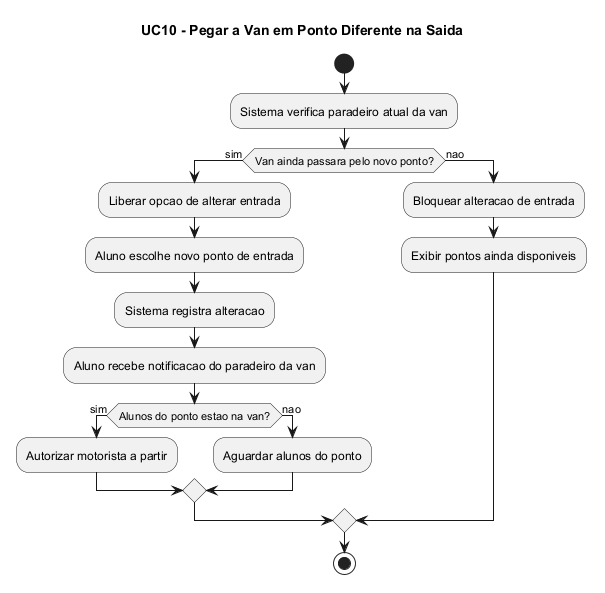

The diagram above was rendered by PlantUML. Its source (embedded in the PNG):
@startuml
title UC10 - Pegar a Van em Ponto Diferente na Saida

start
:Sistema verifica paradeiro atual da van;

if (Van ainda passara pelo novo ponto?) then (sim)
  :Liberar opcao de alterar entrada;
  :Aluno escolhe novo ponto de entrada;
  :Sistema registra alteracao;
  :Aluno recebe notificacao do paradeiro da van;
  if (Alunos do ponto estao na van?) then (sim)
    :Autorizar motorista a partir;
  else (nao)
    :Aguardar alunos do ponto;
  endif
else (nao)
  :Bloquear alteracao de entrada;
  :Exibir pontos ainda disponiveis;
endif

stop
@enduml